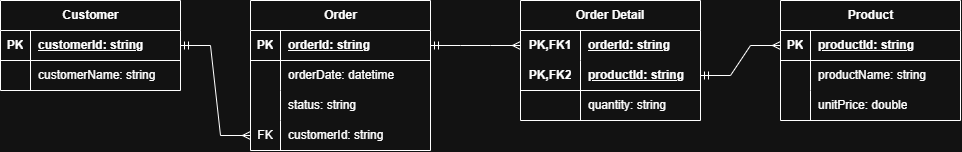

The diagram above was exported from draw.io. Its source (the exported page's mxGraphModel, read from the mxfile embedded in the PNG):
<mxGraphModel dx="1030" dy="630" grid="1" gridSize="10" guides="1" tooltips="1" connect="1" arrows="1" fold="1" page="1" pageScale="1" pageWidth="827" pageHeight="1169" math="0" shadow="0">
  <root>
    <mxCell id="0" />
    <mxCell id="1" parent="0" />
    <mxCell id="9GDbaLrURl3ovxSbG6Wn-1" parent="1" style="shape=table;startSize=30;container=1;collapsible=1;childLayout=tableLayout;fixedRows=1;rowLines=0;fontStyle=1;align=center;resizeLast=1;html=1;" value="Customer" vertex="1">
      <mxGeometry height="90" width="180" x="30" y="80" as="geometry" />
    </mxCell>
    <mxCell id="9GDbaLrURl3ovxSbG6Wn-2" parent="9GDbaLrURl3ovxSbG6Wn-1" style="shape=tableRow;horizontal=0;startSize=0;swimlaneHead=0;swimlaneBody=0;fillColor=none;collapsible=0;dropTarget=0;points=[[0,0.5],[1,0.5]];portConstraint=eastwest;top=0;left=0;right=0;bottom=1;" value="" vertex="1">
      <mxGeometry height="30" width="180" y="30" as="geometry" />
    </mxCell>
    <mxCell id="9GDbaLrURl3ovxSbG6Wn-3" parent="9GDbaLrURl3ovxSbG6Wn-2" style="shape=partialRectangle;connectable=0;fillColor=none;top=0;left=0;bottom=0;right=0;fontStyle=1;overflow=hidden;whiteSpace=wrap;html=1;" value="PK" vertex="1">
      <mxGeometry height="30" width="30" as="geometry">
        <mxRectangle height="30" width="30" as="alternateBounds" />
      </mxGeometry>
    </mxCell>
    <mxCell id="9GDbaLrURl3ovxSbG6Wn-4" parent="9GDbaLrURl3ovxSbG6Wn-2" style="shape=partialRectangle;connectable=0;fillColor=none;top=0;left=0;bottom=0;right=0;align=left;spacingLeft=6;fontStyle=5;overflow=hidden;whiteSpace=wrap;html=1;" value="customerId: string" vertex="1">
      <mxGeometry height="30" width="150" x="30" as="geometry">
        <mxRectangle height="30" width="150" as="alternateBounds" />
      </mxGeometry>
    </mxCell>
    <mxCell id="9GDbaLrURl3ovxSbG6Wn-5" parent="9GDbaLrURl3ovxSbG6Wn-1" style="shape=tableRow;horizontal=0;startSize=0;swimlaneHead=0;swimlaneBody=0;fillColor=none;collapsible=0;dropTarget=0;points=[[0,0.5],[1,0.5]];portConstraint=eastwest;top=0;left=0;right=0;bottom=0;" value="" vertex="1">
      <mxGeometry height="30" width="180" y="60" as="geometry" />
    </mxCell>
    <mxCell id="9GDbaLrURl3ovxSbG6Wn-6" parent="9GDbaLrURl3ovxSbG6Wn-5" style="shape=partialRectangle;connectable=0;fillColor=none;top=0;left=0;bottom=0;right=0;editable=1;overflow=hidden;whiteSpace=wrap;html=1;" value="" vertex="1">
      <mxGeometry height="30" width="30" as="geometry">
        <mxRectangle height="30" width="30" as="alternateBounds" />
      </mxGeometry>
    </mxCell>
    <mxCell id="9GDbaLrURl3ovxSbG6Wn-7" parent="9GDbaLrURl3ovxSbG6Wn-5" style="shape=partialRectangle;connectable=0;fillColor=none;top=0;left=0;bottom=0;right=0;align=left;spacingLeft=6;overflow=hidden;whiteSpace=wrap;html=1;" value="customerName: string" vertex="1">
      <mxGeometry height="30" width="150" x="30" as="geometry">
        <mxRectangle height="30" width="150" as="alternateBounds" />
      </mxGeometry>
    </mxCell>
    <mxCell id="9GDbaLrURl3ovxSbG6Wn-14" parent="1" style="shape=table;startSize=30;container=1;collapsible=1;childLayout=tableLayout;fixedRows=1;rowLines=0;fontStyle=1;align=center;resizeLast=1;html=1;" value="Order" vertex="1">
      <mxGeometry height="150" width="180" x="280" y="80" as="geometry" />
    </mxCell>
    <mxCell id="9GDbaLrURl3ovxSbG6Wn-15" parent="9GDbaLrURl3ovxSbG6Wn-14" style="shape=tableRow;horizontal=0;startSize=0;swimlaneHead=0;swimlaneBody=0;fillColor=none;collapsible=0;dropTarget=0;points=[[0,0.5],[1,0.5]];portConstraint=eastwest;top=0;left=0;right=0;bottom=1;" value="" vertex="1">
      <mxGeometry height="30" width="180" y="30" as="geometry" />
    </mxCell>
    <mxCell id="9GDbaLrURl3ovxSbG6Wn-16" parent="9GDbaLrURl3ovxSbG6Wn-15" style="shape=partialRectangle;connectable=0;fillColor=none;top=0;left=0;bottom=0;right=0;fontStyle=1;overflow=hidden;whiteSpace=wrap;html=1;" value="PK" vertex="1">
      <mxGeometry height="30" width="30" as="geometry">
        <mxRectangle height="30" width="30" as="alternateBounds" />
      </mxGeometry>
    </mxCell>
    <mxCell id="9GDbaLrURl3ovxSbG6Wn-17" parent="9GDbaLrURl3ovxSbG6Wn-15" style="shape=partialRectangle;connectable=0;fillColor=none;top=0;left=0;bottom=0;right=0;align=left;spacingLeft=6;fontStyle=5;overflow=hidden;whiteSpace=wrap;html=1;" value="orderId: string" vertex="1">
      <mxGeometry height="30" width="150" x="30" as="geometry">
        <mxRectangle height="30" width="150" as="alternateBounds" />
      </mxGeometry>
    </mxCell>
    <mxCell id="9GDbaLrURl3ovxSbG6Wn-18" parent="9GDbaLrURl3ovxSbG6Wn-14" style="shape=tableRow;horizontal=0;startSize=0;swimlaneHead=0;swimlaneBody=0;fillColor=none;collapsible=0;dropTarget=0;points=[[0,0.5],[1,0.5]];portConstraint=eastwest;top=0;left=0;right=0;bottom=0;" value="" vertex="1">
      <mxGeometry height="30" width="180" y="60" as="geometry" />
    </mxCell>
    <mxCell id="9GDbaLrURl3ovxSbG6Wn-19" parent="9GDbaLrURl3ovxSbG6Wn-18" style="shape=partialRectangle;connectable=0;fillColor=none;top=0;left=0;bottom=0;right=0;editable=1;overflow=hidden;whiteSpace=wrap;html=1;" value="" vertex="1">
      <mxGeometry height="30" width="30" as="geometry">
        <mxRectangle height="30" width="30" as="alternateBounds" />
      </mxGeometry>
    </mxCell>
    <mxCell id="9GDbaLrURl3ovxSbG6Wn-20" parent="9GDbaLrURl3ovxSbG6Wn-18" style="shape=partialRectangle;connectable=0;fillColor=none;top=0;left=0;bottom=0;right=0;align=left;spacingLeft=6;overflow=hidden;whiteSpace=wrap;html=1;" value="orderDate: datetime" vertex="1">
      <mxGeometry height="30" width="150" x="30" as="geometry">
        <mxRectangle height="30" width="150" as="alternateBounds" />
      </mxGeometry>
    </mxCell>
    <mxCell id="9GDbaLrURl3ovxSbG6Wn-21" parent="9GDbaLrURl3ovxSbG6Wn-14" style="shape=tableRow;horizontal=0;startSize=0;swimlaneHead=0;swimlaneBody=0;fillColor=none;collapsible=0;dropTarget=0;points=[[0,0.5],[1,0.5]];portConstraint=eastwest;top=0;left=0;right=0;bottom=0;" value="" vertex="1">
      <mxGeometry height="30" width="180" y="90" as="geometry" />
    </mxCell>
    <mxCell id="9GDbaLrURl3ovxSbG6Wn-22" parent="9GDbaLrURl3ovxSbG6Wn-21" style="shape=partialRectangle;connectable=0;fillColor=none;top=0;left=0;bottom=0;right=0;editable=1;overflow=hidden;whiteSpace=wrap;html=1;" value="" vertex="1">
      <mxGeometry height="30" width="30" as="geometry">
        <mxRectangle height="30" width="30" as="alternateBounds" />
      </mxGeometry>
    </mxCell>
    <mxCell id="9GDbaLrURl3ovxSbG6Wn-23" parent="9GDbaLrURl3ovxSbG6Wn-21" style="shape=partialRectangle;connectable=0;fillColor=none;top=0;left=0;bottom=0;right=0;align=left;spacingLeft=6;overflow=hidden;whiteSpace=wrap;html=1;" value="status: string" vertex="1">
      <mxGeometry height="30" width="150" x="30" as="geometry">
        <mxRectangle height="30" width="150" as="alternateBounds" />
      </mxGeometry>
    </mxCell>
    <mxCell id="9GDbaLrURl3ovxSbG6Wn-24" parent="9GDbaLrURl3ovxSbG6Wn-14" style="shape=tableRow;horizontal=0;startSize=0;swimlaneHead=0;swimlaneBody=0;fillColor=none;collapsible=0;dropTarget=0;points=[[0,0.5],[1,0.5]];portConstraint=eastwest;top=0;left=0;right=0;bottom=0;" value="" vertex="1">
      <mxGeometry height="30" width="180" y="120" as="geometry" />
    </mxCell>
    <mxCell id="9GDbaLrURl3ovxSbG6Wn-25" parent="9GDbaLrURl3ovxSbG6Wn-24" style="shape=partialRectangle;connectable=0;fillColor=none;top=0;left=0;bottom=0;right=0;editable=1;overflow=hidden;whiteSpace=wrap;html=1;" value="FK" vertex="1">
      <mxGeometry height="30" width="30" as="geometry">
        <mxRectangle height="30" width="30" as="alternateBounds" />
      </mxGeometry>
    </mxCell>
    <mxCell id="9GDbaLrURl3ovxSbG6Wn-26" parent="9GDbaLrURl3ovxSbG6Wn-24" style="shape=partialRectangle;connectable=0;fillColor=none;top=0;left=0;bottom=0;right=0;align=left;spacingLeft=6;overflow=hidden;whiteSpace=wrap;html=1;" value="customerId: string" vertex="1">
      <mxGeometry height="30" width="150" x="30" as="geometry">
        <mxRectangle height="30" width="150" as="alternateBounds" />
      </mxGeometry>
    </mxCell>
    <mxCell id="9GDbaLrURl3ovxSbG6Wn-27" parent="1" style="shape=table;startSize=30;container=1;collapsible=1;childLayout=tableLayout;fixedRows=1;rowLines=0;fontStyle=1;align=center;resizeLast=1;html=1;" value="Product" vertex="1">
      <mxGeometry height="120" width="180" x="810" y="80" as="geometry" />
    </mxCell>
    <mxCell id="9GDbaLrURl3ovxSbG6Wn-28" parent="9GDbaLrURl3ovxSbG6Wn-27" style="shape=tableRow;horizontal=0;startSize=0;swimlaneHead=0;swimlaneBody=0;fillColor=none;collapsible=0;dropTarget=0;points=[[0,0.5],[1,0.5]];portConstraint=eastwest;top=0;left=0;right=0;bottom=1;" value="" vertex="1">
      <mxGeometry height="30" width="180" y="30" as="geometry" />
    </mxCell>
    <mxCell id="9GDbaLrURl3ovxSbG6Wn-29" parent="9GDbaLrURl3ovxSbG6Wn-28" style="shape=partialRectangle;connectable=0;fillColor=none;top=0;left=0;bottom=0;right=0;fontStyle=1;overflow=hidden;whiteSpace=wrap;html=1;" value="PK" vertex="1">
      <mxGeometry height="30" width="30" as="geometry">
        <mxRectangle height="30" width="30" as="alternateBounds" />
      </mxGeometry>
    </mxCell>
    <mxCell id="9GDbaLrURl3ovxSbG6Wn-30" parent="9GDbaLrURl3ovxSbG6Wn-28" style="shape=partialRectangle;connectable=0;fillColor=none;top=0;left=0;bottom=0;right=0;align=left;spacingLeft=6;fontStyle=5;overflow=hidden;whiteSpace=wrap;html=1;" value="productId: string" vertex="1">
      <mxGeometry height="30" width="150" x="30" as="geometry">
        <mxRectangle height="30" width="150" as="alternateBounds" />
      </mxGeometry>
    </mxCell>
    <mxCell id="9GDbaLrURl3ovxSbG6Wn-34" parent="9GDbaLrURl3ovxSbG6Wn-27" style="shape=tableRow;horizontal=0;startSize=0;swimlaneHead=0;swimlaneBody=0;fillColor=none;collapsible=0;dropTarget=0;points=[[0,0.5],[1,0.5]];portConstraint=eastwest;top=0;left=0;right=0;bottom=0;" value="" vertex="1">
      <mxGeometry height="30" width="180" y="60" as="geometry" />
    </mxCell>
    <mxCell id="9GDbaLrURl3ovxSbG6Wn-35" parent="9GDbaLrURl3ovxSbG6Wn-34" style="shape=partialRectangle;connectable=0;fillColor=none;top=0;left=0;bottom=0;right=0;editable=1;overflow=hidden;whiteSpace=wrap;html=1;" value="" vertex="1">
      <mxGeometry height="30" width="30" as="geometry">
        <mxRectangle height="30" width="30" as="alternateBounds" />
      </mxGeometry>
    </mxCell>
    <mxCell id="9GDbaLrURl3ovxSbG6Wn-36" parent="9GDbaLrURl3ovxSbG6Wn-34" style="shape=partialRectangle;connectable=0;fillColor=none;top=0;left=0;bottom=0;right=0;align=left;spacingLeft=6;overflow=hidden;whiteSpace=wrap;html=1;" value="productName: string" vertex="1">
      <mxGeometry height="30" width="150" x="30" as="geometry">
        <mxRectangle height="30" width="150" as="alternateBounds" />
      </mxGeometry>
    </mxCell>
    <mxCell id="9GDbaLrURl3ovxSbG6Wn-37" parent="9GDbaLrURl3ovxSbG6Wn-27" style="shape=tableRow;horizontal=0;startSize=0;swimlaneHead=0;swimlaneBody=0;fillColor=none;collapsible=0;dropTarget=0;points=[[0,0.5],[1,0.5]];portConstraint=eastwest;top=0;left=0;right=0;bottom=0;" value="" vertex="1">
      <mxGeometry height="30" width="180" y="90" as="geometry" />
    </mxCell>
    <mxCell id="9GDbaLrURl3ovxSbG6Wn-38" parent="9GDbaLrURl3ovxSbG6Wn-37" style="shape=partialRectangle;connectable=0;fillColor=none;top=0;left=0;bottom=0;right=0;editable=1;overflow=hidden;whiteSpace=wrap;html=1;" value="" vertex="1">
      <mxGeometry height="30" width="30" as="geometry">
        <mxRectangle height="30" width="30" as="alternateBounds" />
      </mxGeometry>
    </mxCell>
    <mxCell id="9GDbaLrURl3ovxSbG6Wn-39" parent="9GDbaLrURl3ovxSbG6Wn-37" style="shape=partialRectangle;connectable=0;fillColor=none;top=0;left=0;bottom=0;right=0;align=left;spacingLeft=6;overflow=hidden;whiteSpace=wrap;html=1;" value="unitPrice: double" vertex="1">
      <mxGeometry height="30" width="150" x="30" as="geometry">
        <mxRectangle height="30" width="150" as="alternateBounds" />
      </mxGeometry>
    </mxCell>
    <mxCell id="9GDbaLrURl3ovxSbG6Wn-40" parent="1" style="shape=table;startSize=30;container=1;collapsible=1;childLayout=tableLayout;fixedRows=1;rowLines=0;fontStyle=1;align=center;resizeLast=1;html=1;whiteSpace=wrap;" value="Order Detail" vertex="1">
      <mxGeometry height="120" width="180" x="550" y="80" as="geometry" />
    </mxCell>
    <mxCell id="9GDbaLrURl3ovxSbG6Wn-41" parent="9GDbaLrURl3ovxSbG6Wn-40" style="shape=tableRow;horizontal=0;startSize=0;swimlaneHead=0;swimlaneBody=0;fillColor=none;collapsible=0;dropTarget=0;points=[[0,0.5],[1,0.5]];portConstraint=eastwest;top=0;left=0;right=0;bottom=0;html=1;" value="" vertex="1">
      <mxGeometry height="30" width="180" y="30" as="geometry" />
    </mxCell>
    <mxCell id="9GDbaLrURl3ovxSbG6Wn-42" parent="9GDbaLrURl3ovxSbG6Wn-41" style="shape=partialRectangle;connectable=0;fillColor=none;top=0;left=0;bottom=0;right=0;fontStyle=1;overflow=hidden;html=1;whiteSpace=wrap;" value="PK,FK1" vertex="1">
      <mxGeometry height="30" width="60" as="geometry">
        <mxRectangle height="30" width="60" as="alternateBounds" />
      </mxGeometry>
    </mxCell>
    <mxCell id="9GDbaLrURl3ovxSbG6Wn-43" parent="9GDbaLrURl3ovxSbG6Wn-41" style="shape=partialRectangle;connectable=0;fillColor=none;top=0;left=0;bottom=0;right=0;align=left;spacingLeft=6;fontStyle=5;overflow=hidden;html=1;whiteSpace=wrap;" value="orderId: string" vertex="1">
      <mxGeometry height="30" width="120" x="60" as="geometry">
        <mxRectangle height="30" width="120" as="alternateBounds" />
      </mxGeometry>
    </mxCell>
    <mxCell id="9GDbaLrURl3ovxSbG6Wn-44" parent="9GDbaLrURl3ovxSbG6Wn-40" style="shape=tableRow;horizontal=0;startSize=0;swimlaneHead=0;swimlaneBody=0;fillColor=none;collapsible=0;dropTarget=0;points=[[0,0.5],[1,0.5]];portConstraint=eastwest;top=0;left=0;right=0;bottom=1;html=1;" value="" vertex="1">
      <mxGeometry height="30" width="180" y="60" as="geometry" />
    </mxCell>
    <mxCell id="9GDbaLrURl3ovxSbG6Wn-45" parent="9GDbaLrURl3ovxSbG6Wn-44" style="shape=partialRectangle;connectable=0;fillColor=none;top=0;left=0;bottom=0;right=0;fontStyle=1;overflow=hidden;html=1;whiteSpace=wrap;" value="PK,FK2" vertex="1">
      <mxGeometry height="30" width="60" as="geometry">
        <mxRectangle height="30" width="60" as="alternateBounds" />
      </mxGeometry>
    </mxCell>
    <mxCell id="9GDbaLrURl3ovxSbG6Wn-46" parent="9GDbaLrURl3ovxSbG6Wn-44" style="shape=partialRectangle;connectable=0;fillColor=none;top=0;left=0;bottom=0;right=0;align=left;spacingLeft=6;fontStyle=5;overflow=hidden;html=1;whiteSpace=wrap;" value="productId: string" vertex="1">
      <mxGeometry height="30" width="120" x="60" as="geometry">
        <mxRectangle height="30" width="120" as="alternateBounds" />
      </mxGeometry>
    </mxCell>
    <mxCell id="9GDbaLrURl3ovxSbG6Wn-50" parent="9GDbaLrURl3ovxSbG6Wn-40" style="shape=tableRow;horizontal=0;startSize=0;swimlaneHead=0;swimlaneBody=0;fillColor=none;collapsible=0;dropTarget=0;points=[[0,0.5],[1,0.5]];portConstraint=eastwest;top=0;left=0;right=0;bottom=0;html=1;" value="" vertex="1">
      <mxGeometry height="30" width="180" y="90" as="geometry" />
    </mxCell>
    <mxCell id="9GDbaLrURl3ovxSbG6Wn-51" parent="9GDbaLrURl3ovxSbG6Wn-50" style="shape=partialRectangle;connectable=0;fillColor=none;top=0;left=0;bottom=0;right=0;editable=1;overflow=hidden;html=1;whiteSpace=wrap;" value="" vertex="1">
      <mxGeometry height="30" width="60" as="geometry">
        <mxRectangle height="30" width="60" as="alternateBounds" />
      </mxGeometry>
    </mxCell>
    <mxCell id="9GDbaLrURl3ovxSbG6Wn-52" parent="9GDbaLrURl3ovxSbG6Wn-50" style="shape=partialRectangle;connectable=0;fillColor=none;top=0;left=0;bottom=0;right=0;align=left;spacingLeft=6;overflow=hidden;html=1;whiteSpace=wrap;" value="quantity: string" vertex="1">
      <mxGeometry height="30" width="120" x="60" as="geometry">
        <mxRectangle height="30" width="120" as="alternateBounds" />
      </mxGeometry>
    </mxCell>
    <mxCell id="9GDbaLrURl3ovxSbG6Wn-53" edge="1" parent="1" source="9GDbaLrURl3ovxSbG6Wn-2" style="edgeStyle=entityRelationEdgeStyle;fontSize=12;html=1;endArrow=ERmany;rounded=0;exitX=1;exitY=0.5;exitDx=0;exitDy=0;entryX=0;entryY=0.5;entryDx=0;entryDy=0;startArrow=ERmandOne;startFill=0;" target="9GDbaLrURl3ovxSbG6Wn-24" value="">
      <mxGeometry height="100" relative="1" width="100" as="geometry">
        <mxPoint x="390" y="380" as="sourcePoint" />
        <mxPoint x="490" y="280" as="targetPoint" />
      </mxGeometry>
    </mxCell>
    <mxCell id="9GDbaLrURl3ovxSbG6Wn-54" edge="1" parent="1" source="9GDbaLrURl3ovxSbG6Wn-15" style="edgeStyle=entityRelationEdgeStyle;fontSize=12;html=1;endArrow=ERmany;rounded=0;exitX=1;exitY=0.5;exitDx=0;exitDy=0;entryX=0;entryY=0.5;entryDx=0;entryDy=0;startArrow=ERmandOne;startFill=0;" target="9GDbaLrURl3ovxSbG6Wn-41" value="">
      <mxGeometry height="100" relative="1" width="100" as="geometry">
        <mxPoint x="250" y="160" as="sourcePoint" />
        <mxPoint x="350" y="250" as="targetPoint" />
      </mxGeometry>
    </mxCell>
    <mxCell id="9GDbaLrURl3ovxSbG6Wn-55" edge="1" parent="1" source="9GDbaLrURl3ovxSbG6Wn-44" style="edgeStyle=entityRelationEdgeStyle;fontSize=12;html=1;endArrow=ERmany;rounded=0;exitX=1;exitY=0.5;exitDx=0;exitDy=0;entryX=0;entryY=0.5;entryDx=0;entryDy=0;startArrow=ERmandOne;startFill=0;" target="9GDbaLrURl3ovxSbG6Wn-28" value="">
      <mxGeometry height="100" relative="1" width="100" as="geometry">
        <mxPoint x="540" y="130" as="sourcePoint" />
        <mxPoint x="650" y="130" as="targetPoint" />
      </mxGeometry>
    </mxCell>
  </root>
</mxGraphModel>